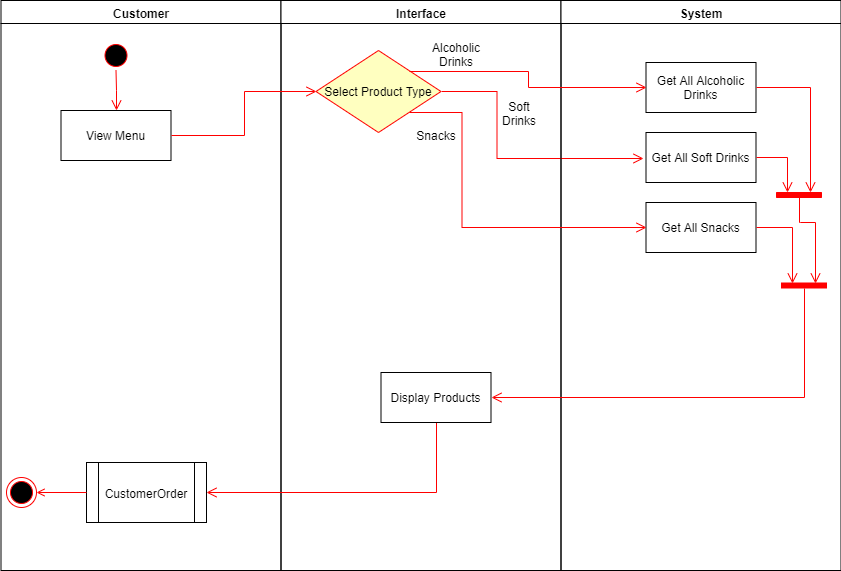

The diagram above was exported from draw.io. Its source (the exported page's mxGraphModel, read from the mxfile embedded in the PNG):
<mxGraphModel dx="1182" dy="732" grid="1" gridSize="10" guides="1" tooltips="1" connect="1" arrows="1" fold="1" page="1" pageScale="1" pageWidth="1169" pageHeight="826" background="#ffffff" math="0" shadow="0">
  <root>
    <mxCell id="0" />
    <mxCell id="1" parent="0" />
    <mxCell id="2" value="Customer" style="swimlane;whiteSpace=wrap" parent="1" vertex="1">
      <mxGeometry x="164.5" y="128" width="280" height="570" as="geometry" />
    </mxCell>
    <mxCell id="5" value="" style="ellipse;shape=startState;fillColor=#000000;strokeColor=#ff0000;" parent="2" vertex="1">
      <mxGeometry x="100" y="40" width="30" height="30" as="geometry" />
    </mxCell>
    <mxCell id="6" value="" style="edgeStyle=elbowEdgeStyle;elbow=horizontal;verticalAlign=bottom;endArrow=open;endSize=8;strokeColor=#FF0000;endFill=1;rounded=0" parent="2" source="5" target="7" edge="1">
      <mxGeometry x="100" y="40" as="geometry">
        <mxPoint x="115" y="110" as="targetPoint" />
      </mxGeometry>
    </mxCell>
    <mxCell id="7" value="View Menu" style="" parent="2" vertex="1">
      <mxGeometry x="60" y="110" width="110" height="50" as="geometry" />
    </mxCell>
    <mxCell id="m5opv6A8Hc4OuLz5KeYV-65" value="CustomerOrder" style="shape=process;whiteSpace=wrap;html=1;backgroundOutline=1;" vertex="1" parent="2">
      <mxGeometry x="85.5" y="462" width="120" height="60" as="geometry" />
    </mxCell>
    <mxCell id="38" value="" style="ellipse;shape=endState;fillColor=#000000;strokeColor=#ff0000;direction=south;" parent="2" vertex="1">
      <mxGeometry x="5.5" y="477" width="30" height="30" as="geometry" />
    </mxCell>
    <mxCell id="3" value="Interface" style="swimlane;whiteSpace=wrap" parent="1" vertex="1">
      <mxGeometry x="444.5" y="128" width="280" height="570" as="geometry" />
    </mxCell>
    <mxCell id="21" value="Select Product Type" style="rhombus;fillColor=#ffffc0;strokeColor=#ff0000;" parent="3" vertex="1">
      <mxGeometry x="35" y="50" width="125" height="82" as="geometry" />
    </mxCell>
    <mxCell id="37" value="" style="edgeStyle=none;strokeColor=#FF0000;endArrow=open;endFill=1;rounded=0;entryX=0.5;entryY=0;entryDx=0;entryDy=0;" parent="3" target="38" edge="1">
      <mxGeometry width="100" height="100" relative="1" as="geometry">
        <mxPoint x="-194.5" y="492" as="sourcePoint" />
        <mxPoint x="370" y="429.5" as="targetPoint" />
      </mxGeometry>
    </mxCell>
    <mxCell id="m5opv6A8Hc4OuLz5KeYV-50" value="" style="edgeStyle=elbowEdgeStyle;elbow=horizontal;verticalAlign=bottom;endArrow=open;endSize=8;strokeColor=#FF0000;endFill=1;rounded=0;entryX=0;entryY=0.5;entryDx=0;entryDy=0;exitX=1;exitY=0.5;exitDx=0;exitDy=0;" edge="1" parent="3" source="21">
      <mxGeometry x="-163" y="84" as="geometry">
        <mxPoint x="362.5" y="158" as="targetPoint" />
        <mxPoint x="125.5" y="142" as="sourcePoint" />
        <Array as="points">
          <mxPoint x="216" y="122" />
        </Array>
      </mxGeometry>
    </mxCell>
    <mxCell id="m5opv6A8Hc4OuLz5KeYV-52" value="Alcoholic Drinks" style="text;html=1;strokeColor=none;fillColor=none;align=center;verticalAlign=middle;whiteSpace=wrap;rounded=0;" vertex="1" parent="3">
      <mxGeometry x="155.5" y="45" width="40" height="20" as="geometry" />
    </mxCell>
    <mxCell id="m5opv6A8Hc4OuLz5KeYV-53" value="Soft Drinks" style="text;html=1;strokeColor=none;fillColor=none;align=center;verticalAlign=middle;whiteSpace=wrap;rounded=0;" vertex="1" parent="3">
      <mxGeometry x="218.5" y="104" width="40" height="20" as="geometry" />
    </mxCell>
    <mxCell id="m5opv6A8Hc4OuLz5KeYV-54" value="Snacks" style="text;html=1;strokeColor=none;fillColor=none;align=center;verticalAlign=middle;whiteSpace=wrap;rounded=0;" vertex="1" parent="3">
      <mxGeometry x="135.5" y="124" width="40" height="20" as="geometry" />
    </mxCell>
    <mxCell id="4" value="System" style="swimlane;whiteSpace=wrap" parent="1" vertex="1">
      <mxGeometry x="724.5" y="128" width="280" height="570" as="geometry" />
    </mxCell>
    <mxCell id="34" value="" style="whiteSpace=wrap;strokeColor=#FF0000;fillColor=#FF0000;rotation=-90;" parent="4" vertex="1">
      <mxGeometry x="240.5" y="262.5" width="5" height="45" as="geometry" />
    </mxCell>
    <mxCell id="m5opv6A8Hc4OuLz5KeYV-56" value="" style="whiteSpace=wrap;strokeColor=#FF0000;fillColor=#FF0000;rotation=90;" vertex="1" parent="4">
      <mxGeometry x="235.5" y="172" width="5" height="45" as="geometry" />
    </mxCell>
    <mxCell id="m5opv6A8Hc4OuLz5KeYV-63" value="" style="elbow=horizontal;verticalAlign=bottom;endArrow=open;endSize=8;strokeColor=#FF0000;endFill=1;rounded=0;exitX=1;exitY=0.5;exitDx=0;exitDy=0;entryX=1;entryY=0.75;entryDx=0;entryDy=0;edgeStyle=orthogonalEdgeStyle;" edge="1" parent="4" source="m5opv6A8Hc4OuLz5KeYV-56" target="34">
      <mxGeometry x="100" y="4.5" as="geometry">
        <mxPoint x="258.5" y="262.5" as="targetPoint" />
        <mxPoint x="227.5" y="227.5" as="sourcePoint" />
        <Array as="points">
          <mxPoint x="239" y="222" />
          <mxPoint x="255" y="222" />
        </Array>
      </mxGeometry>
    </mxCell>
    <mxCell id="m5opv6A8Hc4OuLz5KeYV-44" value="" style="edgeStyle=elbowEdgeStyle;elbow=horizontal;verticalAlign=bottom;endArrow=open;endSize=8;strokeColor=#FF0000;endFill=1;rounded=0;entryX=0;entryY=0.5;entryDx=0;entryDy=0;exitX=1;exitY=0.5;exitDx=0;exitDy=0;" edge="1" parent="1" source="7" target="21">
      <mxGeometry x="110" y="50" as="geometry">
        <mxPoint x="290" y="248" as="targetPoint" />
        <mxPoint x="289.5" y="208" as="sourcePoint" />
      </mxGeometry>
    </mxCell>
    <mxCell id="m5opv6A8Hc4OuLz5KeYV-45" value="Get All Alcoholic&#10;Drinks" style="" vertex="1" parent="1">
      <mxGeometry x="809.5" y="190" width="110" height="50" as="geometry" />
    </mxCell>
    <mxCell id="m5opv6A8Hc4OuLz5KeYV-46" value="Get All Soft Drinks" style="" vertex="1" parent="1">
      <mxGeometry x="809.5" y="260" width="110" height="50" as="geometry" />
    </mxCell>
    <mxCell id="m5opv6A8Hc4OuLz5KeYV-47" value="Get All Snacks" style="" vertex="1" parent="1">
      <mxGeometry x="809.5" y="330" width="110" height="50" as="geometry" />
    </mxCell>
    <mxCell id="m5opv6A8Hc4OuLz5KeYV-48" value="" style="edgeStyle=elbowEdgeStyle;elbow=horizontal;verticalAlign=bottom;endArrow=open;endSize=8;strokeColor=#FF0000;endFill=1;rounded=0;exitX=0.5;exitY=1;exitDx=0;exitDy=0;entryX=1;entryY=0.5;entryDx=0;entryDy=0;" edge="1" parent="1" source="33" target="m5opv6A8Hc4OuLz5KeYV-65">
      <mxGeometry x="580.5" y="402" as="geometry">
        <mxPoint x="600" y="600" as="targetPoint" />
        <mxPoint x="760" y="560" as="sourcePoint" />
        <Array as="points">
          <mxPoint x="600" y="570" />
        </Array>
      </mxGeometry>
    </mxCell>
    <mxCell id="33" value="Display Products" style="" parent="1" vertex="1">
      <mxGeometry x="544.5" y="500" width="110" height="50" as="geometry" />
    </mxCell>
    <mxCell id="m5opv6A8Hc4OuLz5KeYV-49" value="" style="edgeStyle=elbowEdgeStyle;elbow=horizontal;verticalAlign=bottom;endArrow=open;endSize=8;strokeColor=#FF0000;endFill=1;rounded=0;entryX=0;entryY=0.5;entryDx=0;entryDy=0;exitX=1;exitY=0;exitDx=0;exitDy=0;" edge="1" parent="1" source="21" target="m5opv6A8Hc4OuLz5KeYV-45">
      <mxGeometry x="284.5" y="141" as="geometry">
        <mxPoint x="654.5" y="310" as="targetPoint" />
        <mxPoint x="509.5" y="354" as="sourcePoint" />
      </mxGeometry>
    </mxCell>
    <mxCell id="m5opv6A8Hc4OuLz5KeYV-51" value="" style="edgeStyle=elbowEdgeStyle;elbow=horizontal;verticalAlign=bottom;endArrow=open;endSize=8;strokeColor=#FF0000;endFill=1;rounded=0;entryX=0;entryY=0.5;entryDx=0;entryDy=0;exitX=1;exitY=1;exitDx=0;exitDy=0;" edge="1" parent="1" source="21" target="m5opv6A8Hc4OuLz5KeYV-47">
      <mxGeometry x="-208" y="145" as="geometry">
        <mxPoint x="762" y="347" as="targetPoint" />
        <mxPoint x="560" y="280" as="sourcePoint" />
        <Array as="points">
          <mxPoint x="625.5" y="321" />
        </Array>
      </mxGeometry>
    </mxCell>
    <mxCell id="m5opv6A8Hc4OuLz5KeYV-59" value="" style="elbow=horizontal;verticalAlign=bottom;endArrow=open;endSize=8;strokeColor=#FF0000;endFill=1;rounded=0;exitX=1;exitY=0.5;exitDx=0;exitDy=0;entryX=0;entryY=0.25;entryDx=0;entryDy=0;edgeStyle=orthogonalEdgeStyle;" edge="1" parent="1" source="m5opv6A8Hc4OuLz5KeYV-45" target="m5opv6A8Hc4OuLz5KeYV-56">
      <mxGeometry x="782.5" y="52" as="geometry">
        <mxPoint x="962.5" y="250" as="targetPoint" />
        <mxPoint x="962" y="210" as="sourcePoint" />
      </mxGeometry>
    </mxCell>
    <mxCell id="m5opv6A8Hc4OuLz5KeYV-60" value="" style="elbow=horizontal;verticalAlign=bottom;endArrow=open;endSize=8;strokeColor=#FF0000;endFill=1;rounded=0;exitX=1;exitY=0.5;exitDx=0;exitDy=0;entryX=0;entryY=0.75;entryDx=0;entryDy=0;edgeStyle=orthogonalEdgeStyle;" edge="1" parent="1" source="m5opv6A8Hc4OuLz5KeYV-46" target="m5opv6A8Hc4OuLz5KeYV-56">
      <mxGeometry x="792.5" y="62" as="geometry">
        <mxPoint x="984" y="330" as="targetPoint" />
        <mxPoint x="930" y="225" as="sourcePoint" />
      </mxGeometry>
    </mxCell>
    <mxCell id="m5opv6A8Hc4OuLz5KeYV-62" value="" style="elbow=horizontal;verticalAlign=bottom;endArrow=open;endSize=8;strokeColor=#FF0000;endFill=1;rounded=0;exitX=1;exitY=0.5;exitDx=0;exitDy=0;entryX=1;entryY=0.25;entryDx=0;entryDy=0;edgeStyle=orthogonalEdgeStyle;" edge="1" parent="1" source="m5opv6A8Hc4OuLz5KeYV-47" target="34">
      <mxGeometry x="802.5" y="72" as="geometry">
        <mxPoint x="961" y="330" as="targetPoint" />
        <mxPoint x="930" y="295" as="sourcePoint" />
      </mxGeometry>
    </mxCell>
    <mxCell id="m5opv6A8Hc4OuLz5KeYV-64" value="" style="elbow=horizontal;verticalAlign=bottom;endArrow=open;endSize=8;strokeColor=#FF0000;endFill=1;rounded=0;exitX=0;exitY=0.5;exitDx=0;exitDy=0;entryX=1;entryY=0.5;entryDx=0;entryDy=0;edgeStyle=orthogonalEdgeStyle;" edge="1" parent="1" source="34" target="33">
      <mxGeometry x="801.5" y="247" as="geometry">
        <mxPoint x="960" y="505" as="targetPoint" />
        <mxPoint x="929" y="470" as="sourcePoint" />
      </mxGeometry>
    </mxCell>
  </root>
</mxGraphModel>